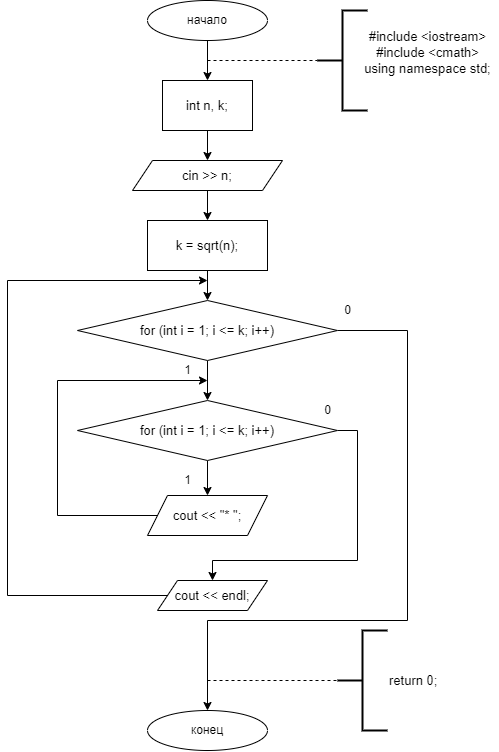

The diagram above was exported from draw.io. Its source (the exported page's mxGraphModel, read from the mxfile embedded in the PNG):
<mxGraphModel dx="610" dy="813" grid="1" gridSize="10" guides="1" tooltips="1" connect="1" arrows="1" fold="1" page="1" pageScale="1" pageWidth="827" pageHeight="1169" background="#ffffff" math="0" shadow="0">
  <root>
    <mxCell id="WIyWlLk6GJQsqaUBKTNV-0" />
    <mxCell id="WIyWlLk6GJQsqaUBKTNV-1" parent="WIyWlLk6GJQsqaUBKTNV-0" />
    <mxCell id="_gLorB0Ls9unPxazozMU-3" style="edgeStyle=orthogonalEdgeStyle;orthogonalLoop=1;jettySize=auto;html=1;entryX=0.5;entryY=0;entryDx=0;entryDy=0;" edge="1" parent="WIyWlLk6GJQsqaUBKTNV-1" source="_gLorB0Ls9unPxazozMU-0" target="_gLorB0Ls9unPxazozMU-2">
      <mxGeometry relative="1" as="geometry" />
    </mxCell>
    <mxCell id="_gLorB0Ls9unPxazozMU-0" value="начало" style="ellipse;whiteSpace=wrap;html=1;" vertex="1" parent="WIyWlLk6GJQsqaUBKTNV-1">
      <mxGeometry x="150" y="40" width="120" height="40" as="geometry" />
    </mxCell>
    <mxCell id="_gLorB0Ls9unPxazozMU-5" style="edgeStyle=orthogonalEdgeStyle;orthogonalLoop=1;jettySize=auto;html=1;exitX=0.5;exitY=1;exitDx=0;exitDy=0;entryX=0.5;entryY=0;entryDx=0;entryDy=0;" edge="1" parent="WIyWlLk6GJQsqaUBKTNV-1" source="_gLorB0Ls9unPxazozMU-2" target="_gLorB0Ls9unPxazozMU-4">
      <mxGeometry relative="1" as="geometry" />
    </mxCell>
    <mxCell id="_gLorB0Ls9unPxazozMU-2" value="&lt;span style=&quot;font-family: , &amp;#34;blinkmacsystemfont&amp;#34; , &amp;#34;roboto&amp;#34; , &amp;#34;helvetica neue&amp;#34; , &amp;#34;geneva&amp;#34; , &amp;#34;noto sans armenian&amp;#34; , &amp;#34;noto sans bengali&amp;#34; , &amp;#34;noto sans cherokee&amp;#34; , &amp;#34;noto sans devanagari&amp;#34; , &amp;#34;noto sans ethiopic&amp;#34; , &amp;#34;noto sans georgian&amp;#34; , &amp;#34;noto sans hebrew&amp;#34; , &amp;#34;noto sans kannada&amp;#34; , &amp;#34;noto sans khmer&amp;#34; , &amp;#34;noto sans lao&amp;#34; , &amp;#34;noto sans osmanya&amp;#34; , &amp;#34;noto sans tamil&amp;#34; , &amp;#34;noto sans telugu&amp;#34; , &amp;#34;noto sans thai&amp;#34; , sans-serif , &amp;#34;arial&amp;#34; , &amp;#34;tahoma&amp;#34; , &amp;#34;verdana&amp;#34; ; font-size: 13px ; text-align: left ; background-color: rgb(255 , 255 , 255)&quot;&gt;int n, k;&lt;/span&gt;" style="whiteSpace=wrap;html=1;" vertex="1" parent="WIyWlLk6GJQsqaUBKTNV-1">
      <mxGeometry x="165" y="120" width="90" height="50" as="geometry" />
    </mxCell>
    <mxCell id="gALiXDxdT-DAlufueshG-14" style="edgeStyle=orthogonalEdgeStyle;rounded=0;orthogonalLoop=1;jettySize=auto;html=1;entryX=0.5;entryY=0;entryDx=0;entryDy=0;" edge="1" parent="WIyWlLk6GJQsqaUBKTNV-1" source="_gLorB0Ls9unPxazozMU-4" target="gALiXDxdT-DAlufueshG-13">
      <mxGeometry relative="1" as="geometry" />
    </mxCell>
    <mxCell id="_gLorB0Ls9unPxazozMU-4" value="&lt;span style=&quot;font-family: , &amp;#34;blinkmacsystemfont&amp;#34; , &amp;#34;roboto&amp;#34; , &amp;#34;helvetica neue&amp;#34; , &amp;#34;geneva&amp;#34; , &amp;#34;noto sans armenian&amp;#34; , &amp;#34;noto sans bengali&amp;#34; , &amp;#34;noto sans cherokee&amp;#34; , &amp;#34;noto sans devanagari&amp;#34; , &amp;#34;noto sans ethiopic&amp;#34; , &amp;#34;noto sans georgian&amp;#34; , &amp;#34;noto sans hebrew&amp;#34; , &amp;#34;noto sans kannada&amp;#34; , &amp;#34;noto sans khmer&amp;#34; , &amp;#34;noto sans lao&amp;#34; , &amp;#34;noto sans osmanya&amp;#34; , &amp;#34;noto sans tamil&amp;#34; , &amp;#34;noto sans telugu&amp;#34; , &amp;#34;noto sans thai&amp;#34; , sans-serif , &amp;#34;arial&amp;#34; , &amp;#34;tahoma&amp;#34; , &amp;#34;verdana&amp;#34; ; font-size: 13px ; text-align: left ; background-color: rgb(255 , 255 , 255)&quot;&gt;cin &amp;gt;&amp;gt; n;&lt;/span&gt;" style="shape=parallelogram;perimeter=parallelogramPerimeter;whiteSpace=wrap;html=1;fixedSize=1;" vertex="1" parent="WIyWlLk6GJQsqaUBKTNV-1">
      <mxGeometry x="135" y="200" width="150" height="30" as="geometry" />
    </mxCell>
    <mxCell id="gALiXDxdT-DAlufueshG-18" style="edgeStyle=orthogonalEdgeStyle;rounded=0;orthogonalLoop=1;jettySize=auto;html=1;entryX=0.5;entryY=0;entryDx=0;entryDy=0;" edge="1" parent="WIyWlLk6GJQsqaUBKTNV-1" source="_gLorB0Ls9unPxazozMU-6" target="gALiXDxdT-DAlufueshG-16">
      <mxGeometry relative="1" as="geometry" />
    </mxCell>
    <mxCell id="gALiXDxdT-DAlufueshG-53" style="edgeStyle=orthogonalEdgeStyle;rounded=0;orthogonalLoop=1;jettySize=auto;html=1;entryX=0.5;entryY=0;entryDx=0;entryDy=0;" edge="1" parent="WIyWlLk6GJQsqaUBKTNV-1" source="_gLorB0Ls9unPxazozMU-6" target="_gLorB0Ls9unPxazozMU-26">
      <mxGeometry relative="1" as="geometry">
        <Array as="points">
          <mxPoint x="410" y="370" />
          <mxPoint x="410" y="660" />
          <mxPoint x="210" y="660" />
        </Array>
      </mxGeometry>
    </mxCell>
    <mxCell id="_gLorB0Ls9unPxazozMU-6" value="&lt;span style=&quot;font-family: , &amp;#34;blinkmacsystemfont&amp;#34; , &amp;#34;roboto&amp;#34; , &amp;#34;helvetica neue&amp;#34; , &amp;#34;geneva&amp;#34; , &amp;#34;noto sans armenian&amp;#34; , &amp;#34;noto sans bengali&amp;#34; , &amp;#34;noto sans cherokee&amp;#34; , &amp;#34;noto sans devanagari&amp;#34; , &amp;#34;noto sans ethiopic&amp;#34; , &amp;#34;noto sans georgian&amp;#34; , &amp;#34;noto sans hebrew&amp;#34; , &amp;#34;noto sans kannada&amp;#34; , &amp;#34;noto sans khmer&amp;#34; , &amp;#34;noto sans lao&amp;#34; , &amp;#34;noto sans osmanya&amp;#34; , &amp;#34;noto sans tamil&amp;#34; , &amp;#34;noto sans telugu&amp;#34; , &amp;#34;noto sans thai&amp;#34; , sans-serif , &amp;#34;arial&amp;#34; , &amp;#34;tahoma&amp;#34; , &amp;#34;verdana&amp;#34; ; font-size: 13px ; text-align: left ; background-color: rgb(255 , 255 , 255)&quot;&gt;for (int i = 1; i &amp;lt;= k; i++)&lt;/span&gt;" style="rhombus;whiteSpace=wrap;html=1;" vertex="1" parent="WIyWlLk6GJQsqaUBKTNV-1">
      <mxGeometry x="80" y="340" width="260" height="60" as="geometry" />
    </mxCell>
    <mxCell id="_gLorB0Ls9unPxazozMU-26" value="конец" style="ellipse;whiteSpace=wrap;html=1;" vertex="1" parent="WIyWlLk6GJQsqaUBKTNV-1">
      <mxGeometry x="150" y="750" width="120" height="40" as="geometry" />
    </mxCell>
    <mxCell id="_gLorB0Ls9unPxazozMU-29" value="" style="endArrow=none;dashed=1;html=1;" edge="1" parent="WIyWlLk6GJQsqaUBKTNV-1">
      <mxGeometry width="50" height="50" relative="1" as="geometry">
        <mxPoint x="210" y="100" as="sourcePoint" />
        <mxPoint x="320" y="100" as="targetPoint" />
      </mxGeometry>
    </mxCell>
    <mxCell id="_gLorB0Ls9unPxazozMU-30" value="" style="endArrow=none;dashed=1;html=1;entryX=0;entryY=0.5;entryDx=0;entryDy=0;entryPerimeter=0;" edge="1" parent="WIyWlLk6GJQsqaUBKTNV-1">
      <mxGeometry width="50" height="50" relative="1" as="geometry">
        <mxPoint x="210" y="720" as="sourcePoint" />
        <mxPoint x="340" y="720" as="targetPoint" />
        <Array as="points">
          <mxPoint x="270" y="720" />
        </Array>
      </mxGeometry>
    </mxCell>
    <mxCell id="_gLorB0Ls9unPxazozMU-31" value="&lt;span style=&quot;font-family: , &amp;#34;blinkmacsystemfont&amp;#34; , &amp;#34;roboto&amp;#34; , &amp;#34;helvetica neue&amp;#34; , &amp;#34;geneva&amp;#34; , &amp;#34;noto sans armenian&amp;#34; , &amp;#34;noto sans bengali&amp;#34; , &amp;#34;noto sans cherokee&amp;#34; , &amp;#34;noto sans devanagari&amp;#34; , &amp;#34;noto sans ethiopic&amp;#34; , &amp;#34;noto sans georgian&amp;#34; , &amp;#34;noto sans hebrew&amp;#34; , &amp;#34;noto sans kannada&amp;#34; , &amp;#34;noto sans khmer&amp;#34; , &amp;#34;noto sans lao&amp;#34; , &amp;#34;noto sans osmanya&amp;#34; , &amp;#34;noto sans tamil&amp;#34; , &amp;#34;noto sans telugu&amp;#34; , &amp;#34;noto sans thai&amp;#34; , sans-serif , &amp;#34;arial&amp;#34; , &amp;#34;tahoma&amp;#34; , &amp;#34;verdana&amp;#34; ; font-size: 13px ; background-color: rgb(255 , 255 , 255)&quot;&gt;return 0;&lt;/span&gt;" style="strokeWidth=2;html=1;shape=mxgraph.flowchart.annotation_2;align=left;labelPosition=right;pointerEvents=1;" vertex="1" parent="WIyWlLk6GJQsqaUBKTNV-1">
      <mxGeometry x="340" y="670" width="50" height="100" as="geometry" />
    </mxCell>
    <mxCell id="_gLorB0Ls9unPxazozMU-32" value="" style="strokeWidth=2;html=1;shape=mxgraph.flowchart.annotation_2;align=left;labelPosition=right;pointerEvents=1;" vertex="1" parent="WIyWlLk6GJQsqaUBKTNV-1">
      <mxGeometry x="320" y="50" width="50" height="100" as="geometry" />
    </mxCell>
    <mxCell id="_gLorB0Ls9unPxazozMU-33" value="&lt;span style=&quot;font-family: , &amp;#34;blinkmacsystemfont&amp;#34; , &amp;#34;roboto&amp;#34; , &amp;#34;helvetica neue&amp;#34; , &amp;#34;geneva&amp;#34; , &amp;#34;noto sans armenian&amp;#34; , &amp;#34;noto sans bengali&amp;#34; , &amp;#34;noto sans cherokee&amp;#34; , &amp;#34;noto sans devanagari&amp;#34; , &amp;#34;noto sans ethiopic&amp;#34; , &amp;#34;noto sans georgian&amp;#34; , &amp;#34;noto sans hebrew&amp;#34; , &amp;#34;noto sans kannada&amp;#34; , &amp;#34;noto sans khmer&amp;#34; , &amp;#34;noto sans lao&amp;#34; , &amp;#34;noto sans osmanya&amp;#34; , &amp;#34;noto sans tamil&amp;#34; , &amp;#34;noto sans telugu&amp;#34; , &amp;#34;noto sans thai&amp;#34; , sans-serif , &amp;#34;arial&amp;#34; , &amp;#34;tahoma&amp;#34; , &amp;#34;verdana&amp;#34; ; font-size: 13px ; text-align: left ; background-color: rgb(255 , 255 , 255)&quot;&gt;#include &amp;lt;iostream&amp;gt;&lt;br&gt;&lt;/span&gt;&lt;span style=&quot;font-family: , &amp;#34;blinkmacsystemfont&amp;#34; , &amp;#34;roboto&amp;#34; , &amp;#34;helvetica neue&amp;#34; , &amp;#34;geneva&amp;#34; , &amp;#34;noto sans armenian&amp;#34; , &amp;#34;noto sans bengali&amp;#34; , &amp;#34;noto sans cherokee&amp;#34; , &amp;#34;noto sans devanagari&amp;#34; , &amp;#34;noto sans ethiopic&amp;#34; , &amp;#34;noto sans georgian&amp;#34; , &amp;#34;noto sans hebrew&amp;#34; , &amp;#34;noto sans kannada&amp;#34; , &amp;#34;noto sans khmer&amp;#34; , &amp;#34;noto sans lao&amp;#34; , &amp;#34;noto sans osmanya&amp;#34; , &amp;#34;noto sans tamil&amp;#34; , &amp;#34;noto sans telugu&amp;#34; , &amp;#34;noto sans thai&amp;#34; , sans-serif , &amp;#34;arial&amp;#34; , &amp;#34;tahoma&amp;#34; , &amp;#34;verdana&amp;#34; ; font-size: 13px ; text-align: left ; background-color: rgb(255 , 255 , 255)&quot;&gt;#include &amp;lt;cmath&amp;gt;&lt;/span&gt;&lt;br style=&quot;font-family: , &amp;#34;blinkmacsystemfont&amp;#34; , &amp;#34;roboto&amp;#34; , &amp;#34;helvetica neue&amp;#34; , &amp;#34;geneva&amp;#34; , &amp;#34;noto sans armenian&amp;#34; , &amp;#34;noto sans bengali&amp;#34; , &amp;#34;noto sans cherokee&amp;#34; , &amp;#34;noto sans devanagari&amp;#34; , &amp;#34;noto sans ethiopic&amp;#34; , &amp;#34;noto sans georgian&amp;#34; , &amp;#34;noto sans hebrew&amp;#34; , &amp;#34;noto sans kannada&amp;#34; , &amp;#34;noto sans khmer&amp;#34; , &amp;#34;noto sans lao&amp;#34; , &amp;#34;noto sans osmanya&amp;#34; , &amp;#34;noto sans tamil&amp;#34; , &amp;#34;noto sans telugu&amp;#34; , &amp;#34;noto sans thai&amp;#34; , sans-serif , &amp;#34;arial&amp;#34; , &amp;#34;tahoma&amp;#34; , &amp;#34;verdana&amp;#34; ; font-size: 13px ; text-align: left&quot;&gt;&lt;span style=&quot;font-family: , &amp;#34;blinkmacsystemfont&amp;#34; , &amp;#34;roboto&amp;#34; , &amp;#34;helvetica neue&amp;#34; , &amp;#34;geneva&amp;#34; , &amp;#34;noto sans armenian&amp;#34; , &amp;#34;noto sans bengali&amp;#34; , &amp;#34;noto sans cherokee&amp;#34; , &amp;#34;noto sans devanagari&amp;#34; , &amp;#34;noto sans ethiopic&amp;#34; , &amp;#34;noto sans georgian&amp;#34; , &amp;#34;noto sans hebrew&amp;#34; , &amp;#34;noto sans kannada&amp;#34; , &amp;#34;noto sans khmer&amp;#34; , &amp;#34;noto sans lao&amp;#34; , &amp;#34;noto sans osmanya&amp;#34; , &amp;#34;noto sans tamil&amp;#34; , &amp;#34;noto sans telugu&amp;#34; , &amp;#34;noto sans thai&amp;#34; , sans-serif , &amp;#34;arial&amp;#34; , &amp;#34;tahoma&amp;#34; , &amp;#34;verdana&amp;#34; ; font-size: 13px ; text-align: left ; background-color: rgb(255 , 255 , 255)&quot;&gt;using namespace std;&lt;br&gt;&lt;/span&gt;&lt;span style=&quot;font-family: , &amp;#34;blinkmacsystemfont&amp;#34; , &amp;#34;roboto&amp;#34; , &amp;#34;helvetica neue&amp;#34; , &amp;#34;geneva&amp;#34; , &amp;#34;noto sans armenian&amp;#34; , &amp;#34;noto sans bengali&amp;#34; , &amp;#34;noto sans cherokee&amp;#34; , &amp;#34;noto sans devanagari&amp;#34; , &amp;#34;noto sans ethiopic&amp;#34; , &amp;#34;noto sans georgian&amp;#34; , &amp;#34;noto sans hebrew&amp;#34; , &amp;#34;noto sans kannada&amp;#34; , &amp;#34;noto sans khmer&amp;#34; , &amp;#34;noto sans lao&amp;#34; , &amp;#34;noto sans osmanya&amp;#34; , &amp;#34;noto sans tamil&amp;#34; , &amp;#34;noto sans telugu&amp;#34; , &amp;#34;noto sans thai&amp;#34; , sans-serif , &amp;#34;arial&amp;#34; , &amp;#34;tahoma&amp;#34; , &amp;#34;verdana&amp;#34; ; font-size: 13px ; text-align: left ; background-color: rgb(255 , 255 , 255)&quot;&gt;&lt;br&gt;&lt;/span&gt;" style="text;html=1;align=center;verticalAlign=middle;resizable=0;points=[];autosize=1;strokeColor=none;fillColor=none;" vertex="1" parent="WIyWlLk6GJQsqaUBKTNV-1">
      <mxGeometry x="360" y="70" width="140" height="60" as="geometry" />
    </mxCell>
    <mxCell id="8qZQJWO6KW0BA-Pl9NFD-3" value="1" style="text;html=1;align=center;verticalAlign=middle;resizable=0;points=[];autosize=1;strokeColor=none;fillColor=none;" vertex="1" parent="WIyWlLk6GJQsqaUBKTNV-1">
      <mxGeometry x="180" y="400" width="20" height="20" as="geometry" />
    </mxCell>
    <mxCell id="8qZQJWO6KW0BA-Pl9NFD-4" value="0" style="text;html=1;align=center;verticalAlign=middle;resizable=0;points=[];autosize=1;strokeColor=none;fillColor=none;" vertex="1" parent="WIyWlLk6GJQsqaUBKTNV-1">
      <mxGeometry x="340" y="340" width="20" height="20" as="geometry" />
    </mxCell>
    <mxCell id="gALiXDxdT-DAlufueshG-52" style="edgeStyle=orthogonalEdgeStyle;rounded=0;orthogonalLoop=1;jettySize=auto;html=1;" edge="1" parent="WIyWlLk6GJQsqaUBKTNV-1" source="8qZQJWO6KW0BA-Pl9NFD-10">
      <mxGeometry relative="1" as="geometry">
        <mxPoint x="210" y="320" as="targetPoint" />
        <Array as="points">
          <mxPoint x="10" y="635" />
          <mxPoint x="10" y="320" />
        </Array>
      </mxGeometry>
    </mxCell>
    <mxCell id="8qZQJWO6KW0BA-Pl9NFD-10" value="&lt;span style=&quot;font-family: , &amp;#34;blinkmacsystemfont&amp;#34; , &amp;#34;roboto&amp;#34; , &amp;#34;helvetica neue&amp;#34; , &amp;#34;geneva&amp;#34; , &amp;#34;noto sans armenian&amp;#34; , &amp;#34;noto sans bengali&amp;#34; , &amp;#34;noto sans cherokee&amp;#34; , &amp;#34;noto sans devanagari&amp;#34; , &amp;#34;noto sans ethiopic&amp;#34; , &amp;#34;noto sans georgian&amp;#34; , &amp;#34;noto sans hebrew&amp;#34; , &amp;#34;noto sans kannada&amp;#34; , &amp;#34;noto sans khmer&amp;#34; , &amp;#34;noto sans lao&amp;#34; , &amp;#34;noto sans osmanya&amp;#34; , &amp;#34;noto sans tamil&amp;#34; , &amp;#34;noto sans telugu&amp;#34; , &amp;#34;noto sans thai&amp;#34; , sans-serif , &amp;#34;arial&amp;#34; , &amp;#34;tahoma&amp;#34; , &amp;#34;verdana&amp;#34; ; font-size: 13px ; text-align: left ; background-color: rgb(255 , 255 , 255)&quot;&gt;cout &amp;lt;&amp;lt; endl;&lt;/span&gt;" style="shape=parallelogram;perimeter=parallelogramPerimeter;whiteSpace=wrap;html=1;fixedSize=1;" vertex="1" parent="WIyWlLk6GJQsqaUBKTNV-1">
      <mxGeometry x="160" y="620" width="110" height="30" as="geometry" />
    </mxCell>
    <mxCell id="gALiXDxdT-DAlufueshG-15" style="edgeStyle=orthogonalEdgeStyle;rounded=0;orthogonalLoop=1;jettySize=auto;html=1;entryX=0.5;entryY=0;entryDx=0;entryDy=0;" edge="1" parent="WIyWlLk6GJQsqaUBKTNV-1" source="gALiXDxdT-DAlufueshG-13" target="_gLorB0Ls9unPxazozMU-6">
      <mxGeometry relative="1" as="geometry" />
    </mxCell>
    <mxCell id="gALiXDxdT-DAlufueshG-13" value="&lt;span style=&quot;font-family: , &amp;#34;blinkmacsystemfont&amp;#34; , &amp;#34;roboto&amp;#34; , &amp;#34;helvetica neue&amp;#34; , &amp;#34;geneva&amp;#34; , &amp;#34;noto sans armenian&amp;#34; , &amp;#34;noto sans bengali&amp;#34; , &amp;#34;noto sans cherokee&amp;#34; , &amp;#34;noto sans devanagari&amp;#34; , &amp;#34;noto sans ethiopic&amp;#34; , &amp;#34;noto sans georgian&amp;#34; , &amp;#34;noto sans hebrew&amp;#34; , &amp;#34;noto sans kannada&amp;#34; , &amp;#34;noto sans khmer&amp;#34; , &amp;#34;noto sans lao&amp;#34; , &amp;#34;noto sans osmanya&amp;#34; , &amp;#34;noto sans tamil&amp;#34; , &amp;#34;noto sans telugu&amp;#34; , &amp;#34;noto sans thai&amp;#34; , sans-serif , &amp;#34;arial&amp;#34; , &amp;#34;tahoma&amp;#34; , &amp;#34;verdana&amp;#34; ; font-size: 13px ; text-align: left ; background-color: rgb(255 , 255 , 255)&quot;&gt;k = sqrt(n);&lt;/span&gt;" style="rounded=0;whiteSpace=wrap;html=1;" vertex="1" parent="WIyWlLk6GJQsqaUBKTNV-1">
      <mxGeometry x="150" y="260" width="120" height="50" as="geometry" />
    </mxCell>
    <mxCell id="gALiXDxdT-DAlufueshG-22" style="edgeStyle=orthogonalEdgeStyle;rounded=0;orthogonalLoop=1;jettySize=auto;html=1;entryX=0.5;entryY=0;entryDx=0;entryDy=0;" edge="1" parent="WIyWlLk6GJQsqaUBKTNV-1" source="gALiXDxdT-DAlufueshG-16" target="gALiXDxdT-DAlufueshG-21">
      <mxGeometry relative="1" as="geometry" />
    </mxCell>
    <mxCell id="gALiXDxdT-DAlufueshG-51" style="edgeStyle=orthogonalEdgeStyle;rounded=0;orthogonalLoop=1;jettySize=auto;html=1;" edge="1" parent="WIyWlLk6GJQsqaUBKTNV-1" source="gALiXDxdT-DAlufueshG-16" target="8qZQJWO6KW0BA-Pl9NFD-10">
      <mxGeometry relative="1" as="geometry">
        <Array as="points">
          <mxPoint x="360" y="470" />
          <mxPoint x="360" y="600" />
          <mxPoint x="215" y="600" />
        </Array>
      </mxGeometry>
    </mxCell>
    <mxCell id="gALiXDxdT-DAlufueshG-16" value="&lt;span style=&quot;font-family: , &amp;#34;blinkmacsystemfont&amp;#34; , &amp;#34;roboto&amp;#34; , &amp;#34;helvetica neue&amp;#34; , &amp;#34;geneva&amp;#34; , &amp;#34;noto sans armenian&amp;#34; , &amp;#34;noto sans bengali&amp;#34; , &amp;#34;noto sans cherokee&amp;#34; , &amp;#34;noto sans devanagari&amp;#34; , &amp;#34;noto sans ethiopic&amp;#34; , &amp;#34;noto sans georgian&amp;#34; , &amp;#34;noto sans hebrew&amp;#34; , &amp;#34;noto sans kannada&amp;#34; , &amp;#34;noto sans khmer&amp;#34; , &amp;#34;noto sans lao&amp;#34; , &amp;#34;noto sans osmanya&amp;#34; , &amp;#34;noto sans tamil&amp;#34; , &amp;#34;noto sans telugu&amp;#34; , &amp;#34;noto sans thai&amp;#34; , sans-serif , &amp;#34;arial&amp;#34; , &amp;#34;tahoma&amp;#34; , &amp;#34;verdana&amp;#34; ; font-size: 13px ; text-align: left ; background-color: rgb(255 , 255 , 255)&quot;&gt;for (int i = 1; i &amp;lt;= k; i++)&lt;/span&gt;" style="rhombus;whiteSpace=wrap;html=1;" vertex="1" parent="WIyWlLk6GJQsqaUBKTNV-1">
      <mxGeometry x="80" y="440" width="260" height="60" as="geometry" />
    </mxCell>
    <mxCell id="gALiXDxdT-DAlufueshG-17" value="1" style="text;html=1;align=center;verticalAlign=middle;resizable=0;points=[];autosize=1;strokeColor=none;fillColor=none;" vertex="1" parent="WIyWlLk6GJQsqaUBKTNV-1">
      <mxGeometry x="180" y="510" width="20" height="20" as="geometry" />
    </mxCell>
    <mxCell id="gALiXDxdT-DAlufueshG-23" style="edgeStyle=orthogonalEdgeStyle;rounded=0;orthogonalLoop=1;jettySize=auto;html=1;" edge="1" parent="WIyWlLk6GJQsqaUBKTNV-1" source="gALiXDxdT-DAlufueshG-21">
      <mxGeometry relative="1" as="geometry">
        <mxPoint x="210" y="420" as="targetPoint" />
        <Array as="points">
          <mxPoint x="60" y="555" />
          <mxPoint x="60" y="420" />
        </Array>
      </mxGeometry>
    </mxCell>
    <mxCell id="gALiXDxdT-DAlufueshG-21" value="&lt;span style=&quot;font-family: , &amp;#34;blinkmacsystemfont&amp;#34; , &amp;#34;roboto&amp;#34; , &amp;#34;helvetica neue&amp;#34; , &amp;#34;geneva&amp;#34; , &amp;#34;noto sans armenian&amp;#34; , &amp;#34;noto sans bengali&amp;#34; , &amp;#34;noto sans cherokee&amp;#34; , &amp;#34;noto sans devanagari&amp;#34; , &amp;#34;noto sans ethiopic&amp;#34; , &amp;#34;noto sans georgian&amp;#34; , &amp;#34;noto sans hebrew&amp;#34; , &amp;#34;noto sans kannada&amp;#34; , &amp;#34;noto sans khmer&amp;#34; , &amp;#34;noto sans lao&amp;#34; , &amp;#34;noto sans osmanya&amp;#34; , &amp;#34;noto sans tamil&amp;#34; , &amp;#34;noto sans telugu&amp;#34; , &amp;#34;noto sans thai&amp;#34; , sans-serif , &amp;#34;arial&amp;#34; , &amp;#34;tahoma&amp;#34; , &amp;#34;verdana&amp;#34; ; font-size: 13px ; text-align: left ; background-color: rgb(255 , 255 , 255)&quot;&gt;cout &amp;lt;&amp;lt; &quot;* &quot;;&lt;/span&gt;" style="shape=parallelogram;perimeter=parallelogramPerimeter;whiteSpace=wrap;html=1;fixedSize=1;" vertex="1" parent="WIyWlLk6GJQsqaUBKTNV-1">
      <mxGeometry x="150" y="535" width="120" height="40" as="geometry" />
    </mxCell>
    <mxCell id="gALiXDxdT-DAlufueshG-24" value="0" style="text;html=1;align=center;verticalAlign=middle;resizable=0;points=[];autosize=1;strokeColor=none;fillColor=none;" vertex="1" parent="WIyWlLk6GJQsqaUBKTNV-1">
      <mxGeometry x="320" y="440" width="20" height="20" as="geometry" />
    </mxCell>
  </root>
</mxGraphModel>